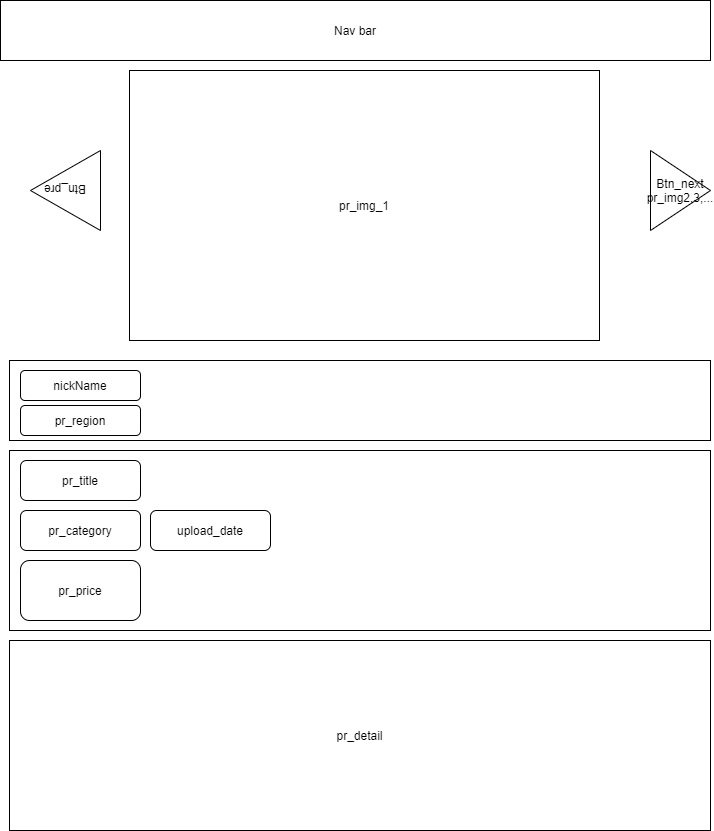

The diagram above was exported from draw.io. Its source (the exported page's mxGraphModel, read from the mxfile embedded in the PNG):
<mxGraphModel dx="1564" dy="874" grid="1" gridSize="10" guides="1" tooltips="1" connect="1" arrows="1" fold="1" page="1" pageScale="1" pageWidth="827" pageHeight="1169" math="0" shadow="0">
  <root>
    <mxCell id="l1PbGTcrQ7q45NIsN3hf-0" />
    <mxCell id="l1PbGTcrQ7q45NIsN3hf-1" parent="l1PbGTcrQ7q45NIsN3hf-0" />
    <mxCell id="l1PbGTcrQ7q45NIsN3hf-2" value="Nav bar" style="rounded=0;whiteSpace=wrap;html=1;" vertex="1" parent="l1PbGTcrQ7q45NIsN3hf-1">
      <mxGeometry x="50" y="150" width="710" height="60" as="geometry" />
    </mxCell>
    <mxCell id="l1PbGTcrQ7q45NIsN3hf-3" value="pr_img_1" style="rounded=0;whiteSpace=wrap;html=1;" vertex="1" parent="l1PbGTcrQ7q45NIsN3hf-1">
      <mxGeometry x="179" y="220" width="470" height="270" as="geometry" />
    </mxCell>
    <mxCell id="l1PbGTcrQ7q45NIsN3hf-4" value="" style="rounded=0;whiteSpace=wrap;html=1;" vertex="1" parent="l1PbGTcrQ7q45NIsN3hf-1">
      <mxGeometry x="59" y="510" width="701" height="80" as="geometry" />
    </mxCell>
    <mxCell id="l1PbGTcrQ7q45NIsN3hf-5" value="nickName" style="rounded=1;whiteSpace=wrap;html=1;" vertex="1" parent="l1PbGTcrQ7q45NIsN3hf-1">
      <mxGeometry x="70" y="520" width="120" height="30" as="geometry" />
    </mxCell>
    <mxCell id="l1PbGTcrQ7q45NIsN3hf-6" value="pr_region" style="rounded=1;whiteSpace=wrap;html=1;" vertex="1" parent="l1PbGTcrQ7q45NIsN3hf-1">
      <mxGeometry x="70" y="555" width="120" height="30" as="geometry" />
    </mxCell>
    <mxCell id="l1PbGTcrQ7q45NIsN3hf-7" value="" style="rounded=0;whiteSpace=wrap;html=1;" vertex="1" parent="l1PbGTcrQ7q45NIsN3hf-1">
      <mxGeometry x="59" y="600" width="701" height="180" as="geometry" />
    </mxCell>
    <mxCell id="l1PbGTcrQ7q45NIsN3hf-8" value="pr_title" style="rounded=1;whiteSpace=wrap;html=1;" vertex="1" parent="l1PbGTcrQ7q45NIsN3hf-1">
      <mxGeometry x="70" y="610" width="120" height="40" as="geometry" />
    </mxCell>
    <mxCell id="l1PbGTcrQ7q45NIsN3hf-10" value="pr_category" style="rounded=1;whiteSpace=wrap;html=1;" vertex="1" parent="l1PbGTcrQ7q45NIsN3hf-1">
      <mxGeometry x="70" y="660" width="120" height="40" as="geometry" />
    </mxCell>
    <mxCell id="l1PbGTcrQ7q45NIsN3hf-11" value="upload_date" style="rounded=1;whiteSpace=wrap;html=1;" vertex="1" parent="l1PbGTcrQ7q45NIsN3hf-1">
      <mxGeometry x="200" y="660" width="120" height="40" as="geometry" />
    </mxCell>
    <mxCell id="l1PbGTcrQ7q45NIsN3hf-12" value="pr_price" style="rounded=1;whiteSpace=wrap;html=1;" vertex="1" parent="l1PbGTcrQ7q45NIsN3hf-1">
      <mxGeometry x="70" y="710" width="120" height="60" as="geometry" />
    </mxCell>
    <mxCell id="l1PbGTcrQ7q45NIsN3hf-13" value="pr_detail" style="rounded=0;whiteSpace=wrap;html=1;" vertex="1" parent="l1PbGTcrQ7q45NIsN3hf-1">
      <mxGeometry x="59" y="790" width="701" height="190" as="geometry" />
    </mxCell>
    <mxCell id="l1PbGTcrQ7q45NIsN3hf-14" value="Btn_next&lt;br&gt;pr_img2,3,..." style="triangle;whiteSpace=wrap;html=1;" vertex="1" parent="l1PbGTcrQ7q45NIsN3hf-1">
      <mxGeometry x="700" y="300" width="60" height="80" as="geometry" />
    </mxCell>
    <mxCell id="l1PbGTcrQ7q45NIsN3hf-16" value="Btn_pre" style="triangle;whiteSpace=wrap;html=1;rotation=180;" vertex="1" parent="l1PbGTcrQ7q45NIsN3hf-1">
      <mxGeometry x="80" y="300" width="70" height="80" as="geometry" />
    </mxCell>
  </root>
</mxGraphModel>